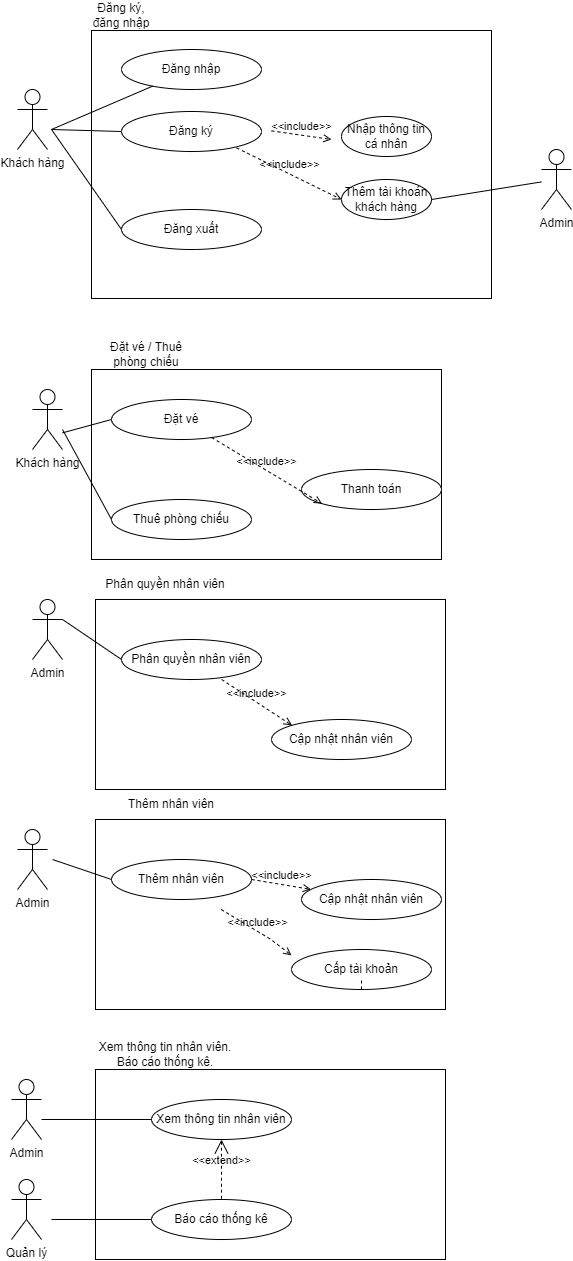

The diagram above was exported from draw.io. Its source (the exported page's mxGraphModel, read from the mxfile embedded in the PNG):
<mxGraphModel dx="41" dy="545" grid="1" gridSize="10" guides="1" tooltips="1" connect="1" arrows="1" fold="1" page="1" pageScale="1" pageWidth="827" pageHeight="1169" math="0" shadow="0">
  <root>
    <mxCell id="0" />
    <mxCell id="1" parent="0" />
    <mxCell id="4PTTGdtJGDlH__9Hov8v-1" value="" style="rounded=0;whiteSpace=wrap;html=1;" vertex="1" parent="1">
      <mxGeometry x="1304" y="680" width="350" height="190" as="geometry" />
    </mxCell>
    <mxCell id="4PTTGdtJGDlH__9Hov8v-2" value="" style="rounded=0;whiteSpace=wrap;html=1;" vertex="1" parent="1">
      <mxGeometry x="1300" y="450" width="350" height="190" as="geometry" />
    </mxCell>
    <mxCell id="4PTTGdtJGDlH__9Hov8v-3" value="Khách hàng" style="shape=umlActor;verticalLabelPosition=bottom;verticalAlign=top;html=1;outlineConnect=0;" vertex="1" parent="1">
      <mxGeometry x="1241" y="470" width="30" height="60" as="geometry" />
    </mxCell>
    <mxCell id="4PTTGdtJGDlH__9Hov8v-4" value="" style="rounded=0;whiteSpace=wrap;html=1;" vertex="1" parent="1">
      <mxGeometry x="1300" y="111" width="400" height="268" as="geometry" />
    </mxCell>
    <mxCell id="4PTTGdtJGDlH__9Hov8v-5" value="Đăng ký, đăng nhập" style="text;html=1;strokeColor=none;fillColor=none;align=center;verticalAlign=middle;whiteSpace=wrap;rounded=0;" vertex="1" parent="1">
      <mxGeometry x="1300" y="81" width="60" height="30" as="geometry" />
    </mxCell>
    <mxCell id="4PTTGdtJGDlH__9Hov8v-6" value="Đăng xuất" style="ellipse;whiteSpace=wrap;html=1;rounded=0;" vertex="1" parent="1">
      <mxGeometry x="1330" y="290" width="140" height="40" as="geometry" />
    </mxCell>
    <mxCell id="4PTTGdtJGDlH__9Hov8v-7" value="Đăng nhập" style="ellipse;whiteSpace=wrap;html=1;rounded=0;" vertex="1" parent="1">
      <mxGeometry x="1330" y="130" width="140" height="40" as="geometry" />
    </mxCell>
    <mxCell id="4PTTGdtJGDlH__9Hov8v-8" value="Đăng ký&lt;br&gt;" style="ellipse;whiteSpace=wrap;html=1;rounded=0;" vertex="1" parent="1">
      <mxGeometry x="1330" y="192" width="140" height="40" as="geometry" />
    </mxCell>
    <mxCell id="4PTTGdtJGDlH__9Hov8v-9" value="Nhập thông tin cá nhân" style="ellipse;whiteSpace=wrap;html=1;rounded=0;" vertex="1" parent="1">
      <mxGeometry x="1550" y="197" width="90" height="40" as="geometry" />
    </mxCell>
    <mxCell id="4PTTGdtJGDlH__9Hov8v-10" value="&amp;lt;&amp;lt;include&amp;gt;&amp;gt;" style="html=1;verticalAlign=bottom;labelBackgroundColor=none;endArrow=open;endFill=0;dashed=1;rounded=0;" edge="1" parent="1">
      <mxGeometry width="160" relative="1" as="geometry">
        <mxPoint x="1480" y="211.38" as="sourcePoint" />
        <mxPoint x="1540" y="220" as="targetPoint" />
      </mxGeometry>
    </mxCell>
    <mxCell id="4PTTGdtJGDlH__9Hov8v-11" value="Đặt vé" style="ellipse;whiteSpace=wrap;html=1;rounded=0;" vertex="1" parent="1">
      <mxGeometry x="1320" y="480" width="140" height="40" as="geometry" />
    </mxCell>
    <mxCell id="4PTTGdtJGDlH__9Hov8v-12" value="Thanh toán" style="ellipse;whiteSpace=wrap;html=1;rounded=0;" vertex="1" parent="1">
      <mxGeometry x="1510" y="550" width="140" height="40" as="geometry" />
    </mxCell>
    <mxCell id="4PTTGdtJGDlH__9Hov8v-13" value="Khách hàng" style="shape=umlActor;verticalLabelPosition=bottom;verticalAlign=top;html=1;outlineConnect=0;" vertex="1" parent="1">
      <mxGeometry x="1226" y="170" width="30" height="60" as="geometry" />
    </mxCell>
    <mxCell id="4PTTGdtJGDlH__9Hov8v-14" value="&amp;lt;&amp;lt;include&amp;gt;&amp;gt;" style="html=1;verticalAlign=bottom;labelBackgroundColor=none;endArrow=open;endFill=0;dashed=1;rounded=0;entryX=0;entryY=1;entryDx=0;entryDy=0;" edge="1" parent="1" source="4PTTGdtJGDlH__9Hov8v-11" target="4PTTGdtJGDlH__9Hov8v-12">
      <mxGeometry width="160" relative="1" as="geometry">
        <mxPoint x="1445" y="540.69" as="sourcePoint" />
        <mxPoint x="1505" y="549.31" as="targetPoint" />
      </mxGeometry>
    </mxCell>
    <mxCell id="4PTTGdtJGDlH__9Hov8v-15" value="Thuê phòng chiếu" style="ellipse;whiteSpace=wrap;html=1;rounded=0;" vertex="1" parent="1">
      <mxGeometry x="1320" y="580" width="140" height="40" as="geometry" />
    </mxCell>
    <mxCell id="4PTTGdtJGDlH__9Hov8v-16" value="" style="edgeStyle=none;shape=connector;rounded=0;orthogonalLoop=1;jettySize=auto;html=1;dashed=1;labelBackgroundColor=none;strokeColor=default;fontFamily=Helvetica;fontSize=11;fontColor=default;endArrow=open;endFill=0;" edge="1" parent="1" source="4PTTGdtJGDlH__9Hov8v-17" target="4PTTGdtJGDlH__9Hov8v-2">
      <mxGeometry relative="1" as="geometry" />
    </mxCell>
    <mxCell id="4PTTGdtJGDlH__9Hov8v-17" value="Đặt vé / Thuê phòng chiếu" style="text;html=1;strokeColor=none;fillColor=none;align=center;verticalAlign=middle;whiteSpace=wrap;rounded=0;" vertex="1" parent="1">
      <mxGeometry x="1300" y="420" width="110" height="30" as="geometry" />
    </mxCell>
    <mxCell id="4PTTGdtJGDlH__9Hov8v-18" value="Thêm tài khoán khách hàng" style="ellipse;whiteSpace=wrap;html=1;rounded=0;" vertex="1" parent="1">
      <mxGeometry x="1550" y="260" width="90" height="40" as="geometry" />
    </mxCell>
    <mxCell id="4PTTGdtJGDlH__9Hov8v-19" style="edgeStyle=none;rounded=0;orthogonalLoop=1;jettySize=auto;html=1;entryX=1;entryY=0.5;entryDx=0;entryDy=0;labelBackgroundColor=none;strokeColor=default;fontFamily=Helvetica;fontSize=11;fontColor=default;endArrow=none;endFill=0;" edge="1" parent="1" source="4PTTGdtJGDlH__9Hov8v-20" target="4PTTGdtJGDlH__9Hov8v-18">
      <mxGeometry relative="1" as="geometry" />
    </mxCell>
    <mxCell id="4PTTGdtJGDlH__9Hov8v-20" value="Admin" style="shape=umlActor;verticalLabelPosition=bottom;verticalAlign=top;html=1;outlineConnect=0;" vertex="1" parent="1">
      <mxGeometry x="1750" y="230" width="30" height="60" as="geometry" />
    </mxCell>
    <mxCell id="4PTTGdtJGDlH__9Hov8v-21" style="edgeStyle=none;rounded=0;orthogonalLoop=1;jettySize=auto;html=1;labelBackgroundColor=none;strokeColor=default;fontFamily=Helvetica;fontSize=11;fontColor=default;endArrow=none;endFill=0;" edge="1" parent="1" source="4PTTGdtJGDlH__9Hov8v-7">
      <mxGeometry relative="1" as="geometry">
        <mxPoint x="1760" y="272.4" as="sourcePoint" />
        <mxPoint x="1260" y="210" as="targetPoint" />
      </mxGeometry>
    </mxCell>
    <mxCell id="4PTTGdtJGDlH__9Hov8v-22" style="edgeStyle=none;rounded=0;orthogonalLoop=1;jettySize=auto;html=1;labelBackgroundColor=none;strokeColor=default;fontFamily=Helvetica;fontSize=11;fontColor=default;endArrow=none;endFill=0;exitX=0;exitY=0.5;exitDx=0;exitDy=0;" edge="1" parent="1" source="4PTTGdtJGDlH__9Hov8v-8">
      <mxGeometry relative="1" as="geometry">
        <mxPoint x="1371.1709862642338" y="176.64100588675717" as="sourcePoint" />
        <mxPoint x="1260" y="210" as="targetPoint" />
      </mxGeometry>
    </mxCell>
    <mxCell id="4PTTGdtJGDlH__9Hov8v-23" style="edgeStyle=none;rounded=0;orthogonalLoop=1;jettySize=auto;html=1;labelBackgroundColor=none;strokeColor=default;fontFamily=Helvetica;fontSize=11;fontColor=default;endArrow=none;endFill=0;exitX=0;exitY=0.5;exitDx=0;exitDy=0;" edge="1" parent="1" source="4PTTGdtJGDlH__9Hov8v-6">
      <mxGeometry relative="1" as="geometry">
        <mxPoint x="1340" y="222.0000000000001" as="sourcePoint" />
        <mxPoint x="1260" y="210" as="targetPoint" />
      </mxGeometry>
    </mxCell>
    <mxCell id="4PTTGdtJGDlH__9Hov8v-24" value="&amp;lt;&amp;lt;include&amp;gt;&amp;gt;" style="html=1;verticalAlign=bottom;labelBackgroundColor=none;endArrow=open;endFill=0;dashed=1;rounded=0;entryX=0;entryY=0.5;entryDx=0;entryDy=0;" edge="1" parent="1" target="4PTTGdtJGDlH__9Hov8v-18">
      <mxGeometry width="160" relative="1" as="geometry">
        <mxPoint x="1445" y="228.38" as="sourcePoint" />
        <mxPoint x="1505" y="237" as="targetPoint" />
      </mxGeometry>
    </mxCell>
    <mxCell id="4PTTGdtJGDlH__9Hov8v-25" style="edgeStyle=none;rounded=0;orthogonalLoop=1;jettySize=auto;html=1;labelBackgroundColor=none;strokeColor=default;fontFamily=Helvetica;fontSize=11;fontColor=default;endArrow=none;endFill=0;exitX=0;exitY=0.5;exitDx=0;exitDy=0;" edge="1" parent="1" source="4PTTGdtJGDlH__9Hov8v-11">
      <mxGeometry relative="1" as="geometry">
        <mxPoint x="1372.1709862642338" y="470.0010058867572" as="sourcePoint" />
        <mxPoint x="1271" y="513.3600000000001" as="targetPoint" />
      </mxGeometry>
    </mxCell>
    <mxCell id="4PTTGdtJGDlH__9Hov8v-26" style="edgeStyle=none;rounded=0;orthogonalLoop=1;jettySize=auto;html=1;labelBackgroundColor=none;strokeColor=default;fontFamily=Helvetica;fontSize=11;fontColor=default;endArrow=none;endFill=0;exitX=0;exitY=0.5;exitDx=0;exitDy=0;" edge="1" parent="1" source="4PTTGdtJGDlH__9Hov8v-15">
      <mxGeometry relative="1" as="geometry">
        <mxPoint x="1341" y="610" as="sourcePoint" />
        <mxPoint x="1271" y="510" as="targetPoint" />
      </mxGeometry>
    </mxCell>
    <mxCell id="4PTTGdtJGDlH__9Hov8v-27" value="Phân quyền nhân viên" style="ellipse;whiteSpace=wrap;html=1;rounded=0;" vertex="1" parent="1">
      <mxGeometry x="1330" y="720" width="140" height="40" as="geometry" />
    </mxCell>
    <mxCell id="4PTTGdtJGDlH__9Hov8v-28" value="Cập nhật nhân viên" style="ellipse;whiteSpace=wrap;html=1;rounded=0;" vertex="1" parent="1">
      <mxGeometry x="1480" y="800" width="140" height="40" as="geometry" />
    </mxCell>
    <mxCell id="4PTTGdtJGDlH__9Hov8v-29" value="&amp;lt;&amp;lt;include&amp;gt;&amp;gt;" style="html=1;verticalAlign=bottom;labelBackgroundColor=none;endArrow=open;endFill=0;dashed=1;rounded=0;entryX=0;entryY=0;entryDx=0;entryDy=0;" edge="1" parent="1" target="4PTTGdtJGDlH__9Hov8v-28">
      <mxGeometry width="160" relative="1" as="geometry">
        <mxPoint x="1430.1685211747476" y="759.9972403456079" as="sourcePoint" />
        <mxPoint x="1540.5025253169415" y="826.0921356237309" as="targetPoint" />
      </mxGeometry>
    </mxCell>
    <mxCell id="4PTTGdtJGDlH__9Hov8v-30" value="Admin" style="shape=umlActor;verticalLabelPosition=bottom;verticalAlign=top;html=1;outlineConnect=0;" vertex="1" parent="1">
      <mxGeometry x="1241" y="680" width="30" height="60" as="geometry" />
    </mxCell>
    <mxCell id="4PTTGdtJGDlH__9Hov8v-31" style="edgeStyle=none;rounded=0;orthogonalLoop=1;jettySize=auto;html=1;labelBackgroundColor=none;strokeColor=default;fontFamily=Helvetica;fontSize=11;fontColor=default;endArrow=none;endFill=0;exitX=0;exitY=0.5;exitDx=0;exitDy=0;entryX=1;entryY=0.3333333333333333;entryDx=0;entryDy=0;entryPerimeter=0;" edge="1" parent="1" source="4PTTGdtJGDlH__9Hov8v-27" target="4PTTGdtJGDlH__9Hov8v-30">
      <mxGeometry relative="1" as="geometry">
        <mxPoint x="1330" y="610.0000000000002" as="sourcePoint" />
        <mxPoint x="1281" y="520" as="targetPoint" />
      </mxGeometry>
    </mxCell>
    <mxCell id="4PTTGdtJGDlH__9Hov8v-32" value="" style="rounded=0;whiteSpace=wrap;html=1;" vertex="1" parent="1">
      <mxGeometry x="1304" y="900" width="350" height="190" as="geometry" />
    </mxCell>
    <mxCell id="4PTTGdtJGDlH__9Hov8v-33" value="Thêm nhân viên" style="ellipse;whiteSpace=wrap;html=1;rounded=0;" vertex="1" parent="1">
      <mxGeometry x="1320" y="940" width="140" height="40" as="geometry" />
    </mxCell>
    <mxCell id="4PTTGdtJGDlH__9Hov8v-34" value="Cấp tài khoản" style="ellipse;whiteSpace=wrap;html=1;rounded=0;" vertex="1" parent="1">
      <mxGeometry x="1500" y="1030" width="140" height="40" as="geometry" />
    </mxCell>
    <mxCell id="4PTTGdtJGDlH__9Hov8v-35" value="&amp;lt;&amp;lt;include&amp;gt;&amp;gt;" style="html=1;verticalAlign=bottom;labelBackgroundColor=none;endArrow=open;endFill=0;dashed=1;rounded=0;entryX=0;entryY=0;entryDx=0;entryDy=0;" edge="1" parent="1">
      <mxGeometry width="160" relative="1" as="geometry">
        <mxPoint x="1429.6685211747476" y="989.9972403456079" as="sourcePoint" />
        <mxPoint x="1500.0025253169415" y="1035.8578643762692" as="targetPoint" />
        <Array as="points">
          <mxPoint x="1479.5" y="1020" />
        </Array>
      </mxGeometry>
    </mxCell>
    <mxCell id="4PTTGdtJGDlH__9Hov8v-36" value="Admin" style="shape=umlActor;verticalLabelPosition=bottom;verticalAlign=top;html=1;outlineConnect=0;" vertex="1" parent="1">
      <mxGeometry x="1226" y="910" width="30" height="60" as="geometry" />
    </mxCell>
    <mxCell id="4PTTGdtJGDlH__9Hov8v-37" style="edgeStyle=none;rounded=0;orthogonalLoop=1;jettySize=auto;html=1;labelBackgroundColor=none;strokeColor=default;fontFamily=Helvetica;fontSize=11;fontColor=default;endArrow=none;endFill=0;exitX=0;exitY=0.5;exitDx=0;exitDy=0;" edge="1" parent="1">
      <mxGeometry relative="1" as="geometry">
        <mxPoint x="1320" y="959.9999999999998" as="sourcePoint" />
        <mxPoint x="1261" y="940.0000000000002" as="targetPoint" />
      </mxGeometry>
    </mxCell>
    <mxCell id="4PTTGdtJGDlH__9Hov8v-38" value="Cập nhật nhân viên" style="ellipse;whiteSpace=wrap;html=1;rounded=0;" vertex="1" parent="1">
      <mxGeometry x="1510" y="960" width="140" height="40" as="geometry" />
    </mxCell>
    <mxCell id="4PTTGdtJGDlH__9Hov8v-39" value="&amp;lt;&amp;lt;include&amp;gt;&amp;gt;" style="html=1;verticalAlign=bottom;labelBackgroundColor=none;endArrow=open;endFill=0;dashed=1;rounded=0;strokeColor=default;fontFamily=Helvetica;fontSize=11;fontColor=default;shape=connector;exitX=1;exitY=0.5;exitDx=0;exitDy=0;" edge="1" parent="1" source="4PTTGdtJGDlH__9Hov8v-33" target="4PTTGdtJGDlH__9Hov8v-38">
      <mxGeometry width="160" relative="1" as="geometry">
        <mxPoint x="1480" y="780" as="sourcePoint" />
        <mxPoint x="1640" y="780" as="targetPoint" />
      </mxGeometry>
    </mxCell>
    <mxCell id="4PTTGdtJGDlH__9Hov8v-40" style="edgeStyle=none;shape=connector;rounded=0;orthogonalLoop=1;jettySize=auto;html=1;exitX=0.5;exitY=1;exitDx=0;exitDy=0;entryX=0.5;entryY=0.75;entryDx=0;entryDy=0;entryPerimeter=0;dashed=1;labelBackgroundColor=none;strokeColor=default;fontFamily=Helvetica;fontSize=11;fontColor=default;endArrow=none;endFill=0;" edge="1" parent="1" source="4PTTGdtJGDlH__9Hov8v-34" target="4PTTGdtJGDlH__9Hov8v-34">
      <mxGeometry relative="1" as="geometry" />
    </mxCell>
    <mxCell id="4PTTGdtJGDlH__9Hov8v-41" value="" style="rounded=0;whiteSpace=wrap;html=1;" vertex="1" parent="1">
      <mxGeometry x="1304" y="1150" width="350" height="190" as="geometry" />
    </mxCell>
    <mxCell id="4PTTGdtJGDlH__9Hov8v-42" value="Xem thông tin nhân viên" style="ellipse;whiteSpace=wrap;html=1;rounded=0;" vertex="1" parent="1">
      <mxGeometry x="1360" y="1180" width="140" height="40" as="geometry" />
    </mxCell>
    <mxCell id="4PTTGdtJGDlH__9Hov8v-43" value="Báo cáo thống kê" style="ellipse;whiteSpace=wrap;html=1;rounded=0;" vertex="1" parent="1">
      <mxGeometry x="1360" y="1280" width="140" height="40" as="geometry" />
    </mxCell>
    <mxCell id="4PTTGdtJGDlH__9Hov8v-44" value="Admin" style="shape=umlActor;verticalLabelPosition=bottom;verticalAlign=top;html=1;outlineConnect=0;" vertex="1" parent="1">
      <mxGeometry x="1220" y="1160" width="30" height="60" as="geometry" />
    </mxCell>
    <mxCell id="4PTTGdtJGDlH__9Hov8v-45" value="Quản lý" style="shape=umlActor;verticalLabelPosition=bottom;verticalAlign=top;html=1;outlineConnect=0;" vertex="1" parent="1">
      <mxGeometry x="1220" y="1260" width="30" height="60" as="geometry" />
    </mxCell>
    <mxCell id="4PTTGdtJGDlH__9Hov8v-46" style="edgeStyle=none;rounded=0;orthogonalLoop=1;jettySize=auto;html=1;labelBackgroundColor=none;strokeColor=default;fontFamily=Helvetica;fontSize=11;fontColor=default;endArrow=none;endFill=0;exitX=0;exitY=0.5;exitDx=0;exitDy=0;" edge="1" parent="1" source="4PTTGdtJGDlH__9Hov8v-42">
      <mxGeometry relative="1" as="geometry">
        <mxPoint x="1309" y="1219.9999999999998" as="sourcePoint" />
        <mxPoint x="1250" y="1200.0000000000002" as="targetPoint" />
      </mxGeometry>
    </mxCell>
    <mxCell id="4PTTGdtJGDlH__9Hov8v-47" style="edgeStyle=none;rounded=0;orthogonalLoop=1;jettySize=auto;html=1;labelBackgroundColor=none;strokeColor=default;fontFamily=Helvetica;fontSize=11;fontColor=default;endArrow=none;endFill=0;exitX=0;exitY=0.5;exitDx=0;exitDy=0;" edge="1" parent="1" source="4PTTGdtJGDlH__9Hov8v-43">
      <mxGeometry relative="1" as="geometry">
        <mxPoint x="1370" y="1220.0000000000002" as="sourcePoint" />
        <mxPoint x="1260" y="1300.0000000000002" as="targetPoint" />
      </mxGeometry>
    </mxCell>
    <mxCell id="4PTTGdtJGDlH__9Hov8v-48" value="Phân quyền nhân viên" style="text;html=1;strokeColor=none;fillColor=none;align=center;verticalAlign=middle;whiteSpace=wrap;rounded=0;" vertex="1" parent="1">
      <mxGeometry x="1304" y="650" width="140" height="30" as="geometry" />
    </mxCell>
    <mxCell id="4PTTGdtJGDlH__9Hov8v-49" value="Thêm nhân viên" style="text;html=1;strokeColor=none;fillColor=none;align=center;verticalAlign=middle;whiteSpace=wrap;rounded=0;" vertex="1" parent="1">
      <mxGeometry x="1310" y="870" width="140" height="30" as="geometry" />
    </mxCell>
    <mxCell id="4PTTGdtJGDlH__9Hov8v-50" value="&amp;lt;&amp;lt;extend&amp;gt;&amp;gt;" style="edgeStyle=none;html=1;startArrow=open;endArrow=none;startSize=12;verticalAlign=bottom;dashed=1;labelBackgroundColor=none;rounded=0;strokeColor=default;fontFamily=Helvetica;fontSize=11;fontColor=default;shape=connector;entryX=0.5;entryY=0;entryDx=0;entryDy=0;exitX=0.5;exitY=1;exitDx=0;exitDy=0;" edge="1" parent="1" source="4PTTGdtJGDlH__9Hov8v-42" target="4PTTGdtJGDlH__9Hov8v-43">
      <mxGeometry width="160" relative="1" as="geometry">
        <mxPoint x="1480" y="1060" as="sourcePoint" />
        <mxPoint x="1640" y="1060" as="targetPoint" />
      </mxGeometry>
    </mxCell>
    <mxCell id="4PTTGdtJGDlH__9Hov8v-51" value="Xem thông tin nhân viên. Báo cáo thống kê." style="text;html=1;strokeColor=none;fillColor=none;align=center;verticalAlign=middle;whiteSpace=wrap;rounded=0;" vertex="1" parent="1">
      <mxGeometry x="1304" y="1120" width="140" height="30" as="geometry" />
    </mxCell>
  </root>
</mxGraphModel>